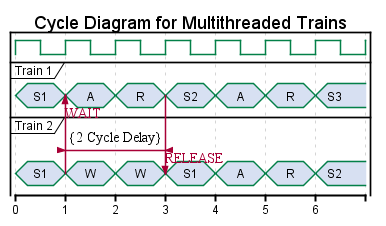

The diagram above was rendered by PlantUML. Its source (embedded in the PNG):
@startuml
title "Cycle Diagram for Multithreaded Trains"
clock clk with period 1
concise "Train 1" as T1 
concise "Train 2" as T2 

@0
T1 is "S1"
T2 is "S1"

@1
T2 -> T1 : WAIT 
T1 is A 
T2 is W

@2 
T2@3 <-> @1 : {2 Cycle Delay}
T1 is R 
T2 is W

@3 
T1 -> T2 : RELEASE
T1 is S2
T2 is S1 

@4
T1 is A 
T2 is A 

@5
T1 is R
T2 is R 

@6
T1 is S3
T2 is S2
@enduml